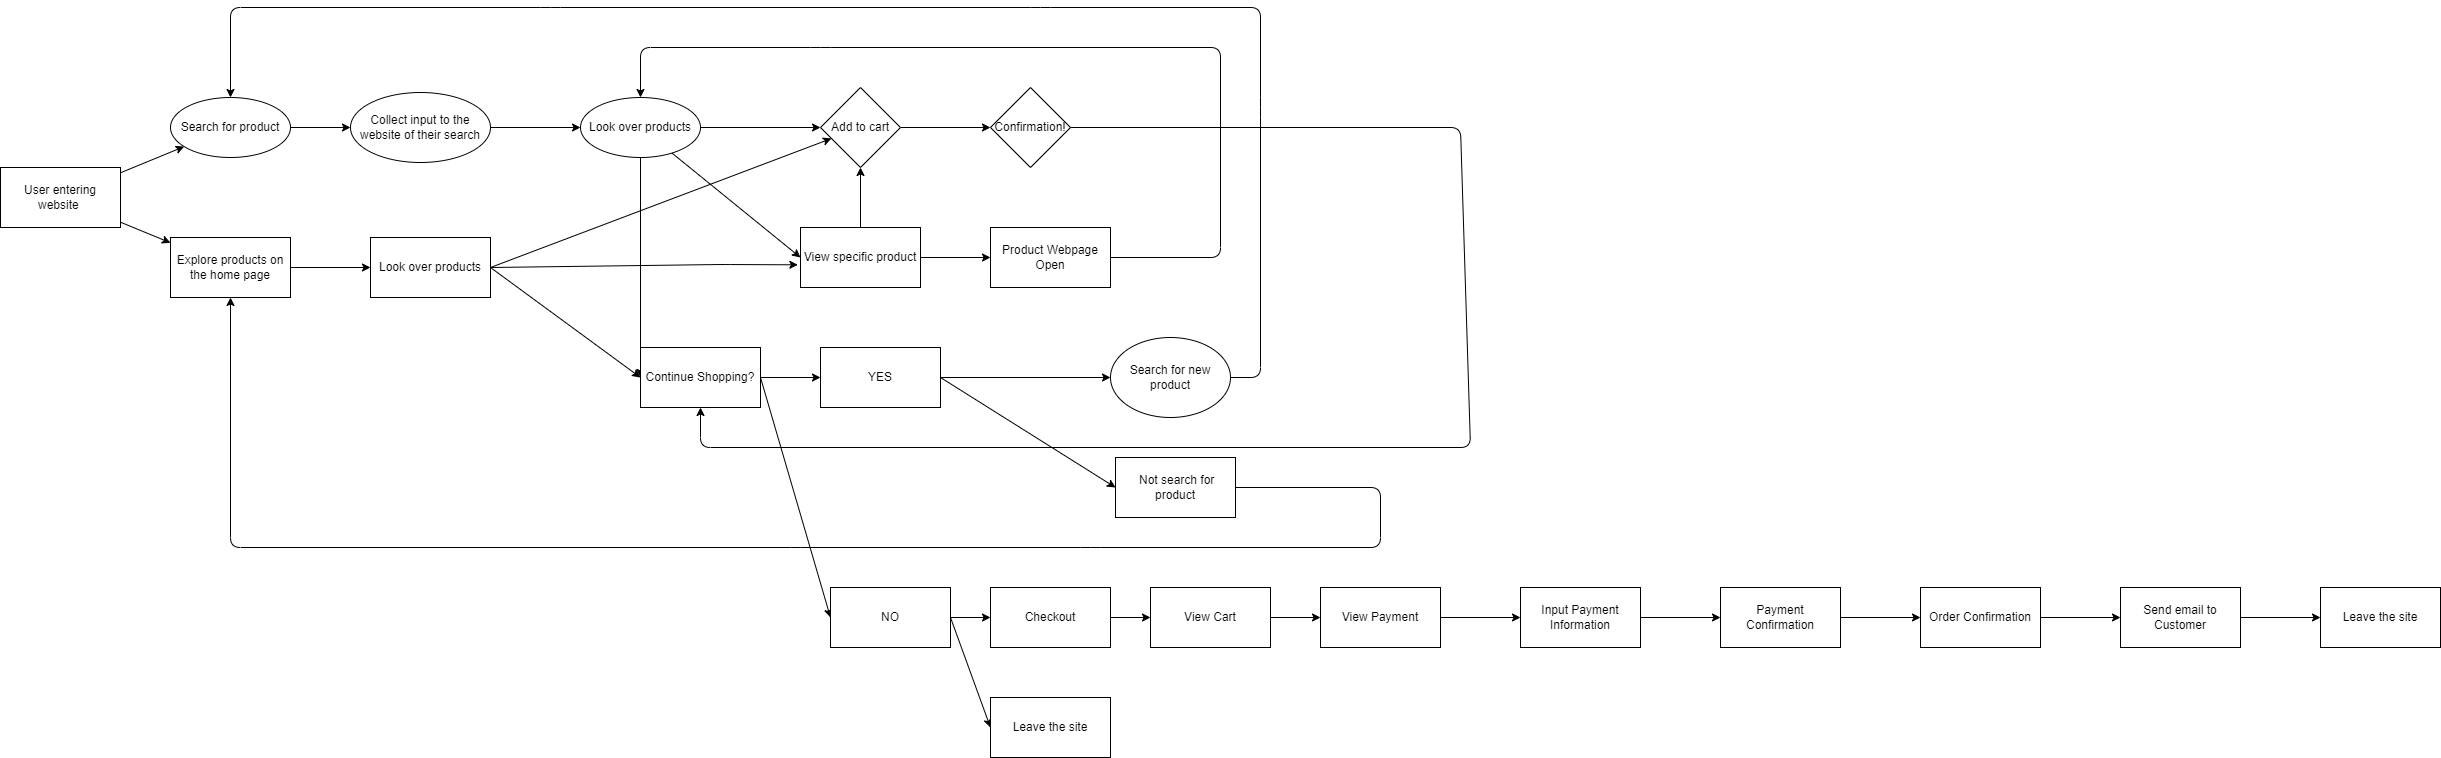

The diagram above was exported from draw.io. Its source (the exported page's mxGraphModel, read from the mxfile embedded in the PNG):
<mxGraphModel dx="2803" dy="2850" grid="1" gridSize="10" guides="1" tooltips="1" connect="1" arrows="1" fold="1" page="1" pageScale="1" pageWidth="850" pageHeight="1100" math="0" shadow="0">
  <root>
    <mxCell id="0" />
    <mxCell id="1" parent="0" />
    <mxCell id="19" value="" style="edgeStyle=none;html=1;" edge="1" parent="1" source="17" target="18">
      <mxGeometry relative="1" as="geometry" />
    </mxCell>
    <mxCell id="26" style="edgeStyle=none;html=1;exitX=1;exitY=0.5;exitDx=0;exitDy=0;entryX=0;entryY=0.5;entryDx=0;entryDy=0;" edge="1" parent="1" source="17" target="25">
      <mxGeometry relative="1" as="geometry" />
    </mxCell>
    <mxCell id="17" value="View specific product" style="rounded=0;whiteSpace=wrap;html=1;" vertex="1" parent="1">
      <mxGeometry x="900" y="220" width="120" height="60" as="geometry" />
    </mxCell>
    <mxCell id="4" value="" style="edgeStyle=none;html=1;" edge="1" parent="1" source="2" target="3">
      <mxGeometry relative="1" as="geometry" />
    </mxCell>
    <mxCell id="6" value="" style="edgeStyle=none;html=1;" edge="1" parent="1" source="2" target="5">
      <mxGeometry relative="1" as="geometry" />
    </mxCell>
    <mxCell id="2" value="User entering website&amp;nbsp;" style="rounded=0;whiteSpace=wrap;html=1;" vertex="1" parent="1">
      <mxGeometry x="100" y="160" width="120" height="60" as="geometry" />
    </mxCell>
    <mxCell id="12" value="" style="edgeStyle=none;html=1;" edge="1" parent="1" source="3" target="11">
      <mxGeometry relative="1" as="geometry" />
    </mxCell>
    <mxCell id="3" value="Explore products on the home page" style="whiteSpace=wrap;html=1;rounded=0;" vertex="1" parent="1">
      <mxGeometry x="270" y="230" width="120" height="60" as="geometry" />
    </mxCell>
    <mxCell id="8" value="" style="edgeStyle=none;html=1;" edge="1" parent="1" source="5" target="7">
      <mxGeometry relative="1" as="geometry" />
    </mxCell>
    <mxCell id="5" value="Search for product" style="ellipse;whiteSpace=wrap;html=1;rounded=0;" vertex="1" parent="1">
      <mxGeometry x="270" y="90" width="120" height="60" as="geometry" />
    </mxCell>
    <mxCell id="10" value="" style="edgeStyle=none;html=1;" edge="1" parent="1" source="7" target="9">
      <mxGeometry relative="1" as="geometry" />
    </mxCell>
    <mxCell id="7" value="Collect&amp;nbsp;input to the website of their search" style="ellipse;whiteSpace=wrap;html=1;rounded=0;" vertex="1" parent="1">
      <mxGeometry x="450" y="85" width="140" height="70" as="geometry" />
    </mxCell>
    <mxCell id="14" value="" style="edgeStyle=none;html=1;entryX=0;entryY=0.5;entryDx=0;entryDy=0;" edge="1" parent="1" source="9" target="17">
      <mxGeometry relative="1" as="geometry">
        <mxPoint x="910" y="191" as="targetPoint" />
      </mxGeometry>
    </mxCell>
    <mxCell id="23" style="edgeStyle=none;html=1;exitX=1;exitY=0.5;exitDx=0;exitDy=0;entryX=0;entryY=0.5;entryDx=0;entryDy=0;" edge="1" parent="1" source="9" target="18">
      <mxGeometry relative="1" as="geometry" />
    </mxCell>
    <mxCell id="28" style="edgeStyle=none;html=1;exitX=0.5;exitY=1;exitDx=0;exitDy=0;entryX=0;entryY=0.5;entryDx=0;entryDy=0;" edge="1" parent="1" source="9" target="27">
      <mxGeometry relative="1" as="geometry" />
    </mxCell>
    <mxCell id="9" value="Look over products" style="ellipse;whiteSpace=wrap;html=1;rounded=0;" vertex="1" parent="1">
      <mxGeometry x="680" y="90" width="120" height="60" as="geometry" />
    </mxCell>
    <mxCell id="15" style="edgeStyle=none;html=1;exitX=1;exitY=0.5;exitDx=0;exitDy=0;entryX=-0.022;entryY=0.622;entryDx=0;entryDy=0;entryPerimeter=0;" edge="1" parent="1" source="11" target="17">
      <mxGeometry relative="1" as="geometry">
        <mxPoint x="902" y="218" as="targetPoint" />
        <Array as="points">
          <mxPoint x="820" y="257" />
        </Array>
      </mxGeometry>
    </mxCell>
    <mxCell id="24" style="edgeStyle=none;html=1;exitX=1;exitY=0.5;exitDx=0;exitDy=0;" edge="1" parent="1" source="11" target="18">
      <mxGeometry relative="1" as="geometry" />
    </mxCell>
    <mxCell id="29" style="edgeStyle=none;html=1;exitX=1;exitY=0.5;exitDx=0;exitDy=0;entryX=0;entryY=0.5;entryDx=0;entryDy=0;" edge="1" parent="1" source="11" target="27">
      <mxGeometry relative="1" as="geometry" />
    </mxCell>
    <mxCell id="11" value="Look over products" style="whiteSpace=wrap;html=1;rounded=0;" vertex="1" parent="1">
      <mxGeometry x="470" y="230" width="120" height="60" as="geometry" />
    </mxCell>
    <mxCell id="21" value="" style="edgeStyle=none;html=1;" edge="1" parent="1" source="18" target="20">
      <mxGeometry relative="1" as="geometry" />
    </mxCell>
    <mxCell id="18" value="Add to cart" style="rhombus;whiteSpace=wrap;html=1;rounded=0;" vertex="1" parent="1">
      <mxGeometry x="920" y="80" width="80" height="80" as="geometry" />
    </mxCell>
    <mxCell id="63" style="edgeStyle=none;html=1;exitX=1;exitY=0.5;exitDx=0;exitDy=0;entryX=0.5;entryY=1;entryDx=0;entryDy=0;" edge="1" parent="1" source="20" target="27">
      <mxGeometry relative="1" as="geometry">
        <mxPoint x="1460" y="120" as="targetPoint" />
        <Array as="points">
          <mxPoint x="1560" y="120" />
          <mxPoint x="1570" y="440" />
          <mxPoint x="800" y="440" />
        </Array>
      </mxGeometry>
    </mxCell>
    <mxCell id="20" value="Confirmation!" style="rhombus;whiteSpace=wrap;html=1;rounded=0;" vertex="1" parent="1">
      <mxGeometry x="1090" y="80" width="80" height="80" as="geometry" />
    </mxCell>
    <mxCell id="65" style="edgeStyle=none;html=1;exitX=1;exitY=0.5;exitDx=0;exitDy=0;entryX=0.5;entryY=0;entryDx=0;entryDy=0;" edge="1" parent="1" source="25" target="9">
      <mxGeometry relative="1" as="geometry">
        <mxPoint x="1290" y="250" as="targetPoint" />
        <Array as="points">
          <mxPoint x="1320" y="250" />
          <mxPoint x="1320" y="40" />
          <mxPoint x="920" y="40" />
          <mxPoint x="740" y="40" />
        </Array>
      </mxGeometry>
    </mxCell>
    <mxCell id="25" value="Product Webpage Open" style="rounded=0;whiteSpace=wrap;html=1;" vertex="1" parent="1">
      <mxGeometry x="1090" y="220" width="120" height="60" as="geometry" />
    </mxCell>
    <mxCell id="39" style="edgeStyle=none;html=1;exitX=1;exitY=0.5;exitDx=0;exitDy=0;entryX=0;entryY=0.5;entryDx=0;entryDy=0;" edge="1" parent="1" source="27" target="37">
      <mxGeometry relative="1" as="geometry" />
    </mxCell>
    <mxCell id="40" style="edgeStyle=none;html=1;exitX=1;exitY=0.5;exitDx=0;exitDy=0;entryX=0;entryY=0.5;entryDx=0;entryDy=0;" edge="1" parent="1" source="27" target="38">
      <mxGeometry relative="1" as="geometry" />
    </mxCell>
    <mxCell id="27" value="Continue Shopping?" style="rounded=0;whiteSpace=wrap;html=1;" vertex="1" parent="1">
      <mxGeometry x="740" y="340" width="120" height="60" as="geometry" />
    </mxCell>
    <mxCell id="35" style="edgeStyle=none;html=1;exitX=1;exitY=0.5;exitDx=0;exitDy=0;" edge="1" parent="1" source="31" target="5">
      <mxGeometry relative="1" as="geometry">
        <Array as="points">
          <mxPoint x="1360" y="370" />
          <mxPoint x="1360" y="100" />
          <mxPoint x="1360" />
          <mxPoint x="1140" />
          <mxPoint x="650" />
          <mxPoint x="330" />
        </Array>
      </mxGeometry>
    </mxCell>
    <mxCell id="31" value="Search for new product" style="ellipse;whiteSpace=wrap;html=1;" vertex="1" parent="1">
      <mxGeometry x="1210" y="330" width="120" height="80" as="geometry" />
    </mxCell>
    <mxCell id="62" style="edgeStyle=none;html=1;exitX=1;exitY=0.5;exitDx=0;exitDy=0;entryX=0.5;entryY=1;entryDx=0;entryDy=0;" edge="1" parent="1" source="36" target="3">
      <mxGeometry relative="1" as="geometry">
        <Array as="points">
          <mxPoint x="1480" y="480" />
          <mxPoint x="1480" y="540" />
          <mxPoint x="1190" y="540" />
          <mxPoint x="900" y="540" />
          <mxPoint x="330" y="540" />
        </Array>
      </mxGeometry>
    </mxCell>
    <mxCell id="36" value="&lt;span&gt;&amp;nbsp;Not search for product&lt;/span&gt;" style="rounded=0;whiteSpace=wrap;html=1;" vertex="1" parent="1">
      <mxGeometry x="1215" y="450" width="120" height="60" as="geometry" />
    </mxCell>
    <mxCell id="41" style="edgeStyle=none;html=1;exitX=1;exitY=0.5;exitDx=0;exitDy=0;" edge="1" parent="1" source="37" target="31">
      <mxGeometry relative="1" as="geometry" />
    </mxCell>
    <mxCell id="42" style="edgeStyle=none;html=1;exitX=1;exitY=0.5;exitDx=0;exitDy=0;entryX=0;entryY=0.5;entryDx=0;entryDy=0;" edge="1" parent="1" source="37" target="36">
      <mxGeometry relative="1" as="geometry" />
    </mxCell>
    <mxCell id="37" value="YES" style="rounded=0;whiteSpace=wrap;html=1;" vertex="1" parent="1">
      <mxGeometry x="920" y="340" width="120" height="60" as="geometry" />
    </mxCell>
    <mxCell id="44" style="edgeStyle=none;html=1;exitX=1;exitY=0.5;exitDx=0;exitDy=0;entryX=0;entryY=0.5;entryDx=0;entryDy=0;" edge="1" parent="1" source="38" target="43">
      <mxGeometry relative="1" as="geometry" />
    </mxCell>
    <mxCell id="61" style="edgeStyle=none;html=1;exitX=1;exitY=0.5;exitDx=0;exitDy=0;entryX=0;entryY=0.5;entryDx=0;entryDy=0;" edge="1" parent="1" source="38" target="46">
      <mxGeometry relative="1" as="geometry" />
    </mxCell>
    <mxCell id="38" value="NO" style="rounded=0;whiteSpace=wrap;html=1;" vertex="1" parent="1">
      <mxGeometry x="930" y="580" width="120" height="60" as="geometry" />
    </mxCell>
    <mxCell id="48" style="edgeStyle=none;html=1;exitX=1;exitY=0.5;exitDx=0;exitDy=0;entryX=0;entryY=0.5;entryDx=0;entryDy=0;" edge="1" parent="1" source="43" target="47">
      <mxGeometry relative="1" as="geometry" />
    </mxCell>
    <mxCell id="43" value="Checkout" style="rounded=0;whiteSpace=wrap;html=1;" vertex="1" parent="1">
      <mxGeometry x="1090" y="580" width="120" height="60" as="geometry" />
    </mxCell>
    <mxCell id="46" value="Leave the site" style="rounded=0;whiteSpace=wrap;html=1;" vertex="1" parent="1">
      <mxGeometry x="1090" y="690" width="120" height="60" as="geometry" />
    </mxCell>
    <mxCell id="50" value="" style="edgeStyle=none;html=1;" edge="1" parent="1" source="47" target="49">
      <mxGeometry relative="1" as="geometry" />
    </mxCell>
    <mxCell id="47" value="View Cart" style="rounded=0;whiteSpace=wrap;html=1;" vertex="1" parent="1">
      <mxGeometry x="1250" y="580" width="120" height="60" as="geometry" />
    </mxCell>
    <mxCell id="52" value="" style="edgeStyle=none;html=1;" edge="1" parent="1" source="49" target="51">
      <mxGeometry relative="1" as="geometry" />
    </mxCell>
    <mxCell id="49" value="View Payment" style="whiteSpace=wrap;html=1;rounded=0;" vertex="1" parent="1">
      <mxGeometry x="1420" y="580" width="120" height="60" as="geometry" />
    </mxCell>
    <mxCell id="54" value="" style="edgeStyle=none;html=1;" edge="1" parent="1" source="51" target="53">
      <mxGeometry relative="1" as="geometry" />
    </mxCell>
    <mxCell id="51" value="Input Payment Information" style="whiteSpace=wrap;html=1;rounded=0;" vertex="1" parent="1">
      <mxGeometry x="1620" y="580" width="120" height="60" as="geometry" />
    </mxCell>
    <mxCell id="56" value="" style="edgeStyle=none;html=1;" edge="1" parent="1" source="53" target="55">
      <mxGeometry relative="1" as="geometry" />
    </mxCell>
    <mxCell id="53" value="Payment Confirmation" style="whiteSpace=wrap;html=1;rounded=0;" vertex="1" parent="1">
      <mxGeometry x="1820" y="580" width="120" height="60" as="geometry" />
    </mxCell>
    <mxCell id="58" value="" style="edgeStyle=none;html=1;" edge="1" parent="1" source="55" target="57">
      <mxGeometry relative="1" as="geometry" />
    </mxCell>
    <mxCell id="55" value="Order Confirmation" style="whiteSpace=wrap;html=1;rounded=0;" vertex="1" parent="1">
      <mxGeometry x="2020" y="580" width="120" height="60" as="geometry" />
    </mxCell>
    <mxCell id="60" value="" style="edgeStyle=none;html=1;" edge="1" parent="1" source="57" target="59">
      <mxGeometry relative="1" as="geometry" />
    </mxCell>
    <mxCell id="57" value="Send email to Customer" style="whiteSpace=wrap;html=1;rounded=0;" vertex="1" parent="1">
      <mxGeometry x="2220" y="580" width="120" height="60" as="geometry" />
    </mxCell>
    <mxCell id="59" value="Leave the site" style="whiteSpace=wrap;html=1;rounded=0;" vertex="1" parent="1">
      <mxGeometry x="2420" y="580" width="120" height="60" as="geometry" />
    </mxCell>
  </root>
</mxGraphModel>